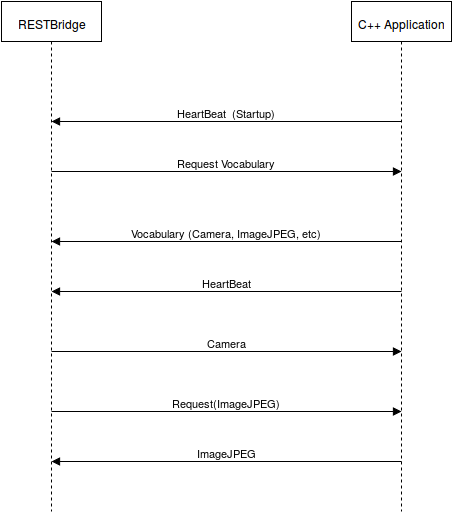

The diagram above was exported from draw.io. Its source (the exported page's mxGraphModel, read from the mxfile embedded in the PNG):
<mxGraphModel dx="1385" dy="896" grid="1" gridSize="10" guides="1" tooltips="1" connect="1" fold="1" page="1" pageScale="1" pageWidth="826" pageHeight="1169" style="default-style2" math="0">
  <root>
    <mxCell id="0" />
    <mxCell id="1" parent="0" />
    <mxCell id="2" value="RESTBridge" style="shape=umlLifeline;perimeter=lifelinePerimeter;whiteSpace=wrap;html=1;container=1;collapsible=0;recursiveResize=0;" vertex="1" parent="1">
      <mxGeometry x="10" y="10" width="100" height="510" as="geometry" />
    </mxCell>
    <mxCell id="3" value="C++ Application&lt;br&gt;" style="shape=umlLifeline;perimeter=lifelinePerimeter;whiteSpace=wrap;html=1;container=1;collapsible=0;recursiveResize=0;" vertex="1" parent="1">
      <mxGeometry x="360" y="10" width="100" height="510" as="geometry" />
    </mxCell>
    <mxCell id="4" value="HeartBeat&amp;nbsp; (Startup)&lt;br&gt;" style="html=1;verticalAlign=bottom;endArrow=block;" edge="1" parent="1">
      <mxGeometry width="80" relative="1" as="geometry">
        <mxPoint x="410" y="130" as="sourcePoint" />
        <mxPoint x="60" y="130" as="targetPoint" />
      </mxGeometry>
    </mxCell>
    <mxCell id="7" value="Request Vocabulary&lt;br&gt;" style="html=1;verticalAlign=bottom;endArrow=block;" edge="1" parent="1">
      <mxGeometry width="80" relative="1" as="geometry">
        <mxPoint x="60" y="180" as="sourcePoint" />
        <mxPoint x="410" y="180" as="targetPoint" />
      </mxGeometry>
    </mxCell>
    <mxCell id="8" value="Vocabulary (Camera, ImageJPEG, etc)&lt;br&gt;" style="html=1;verticalAlign=bottom;endArrow=block;" edge="1" parent="1">
      <mxGeometry width="80" relative="1" as="geometry">
        <mxPoint x="410" y="250" as="sourcePoint" />
        <mxPoint x="60" y="250" as="targetPoint" />
      </mxGeometry>
    </mxCell>
    <mxCell id="10" value="HeartBeat" style="html=1;verticalAlign=bottom;endArrow=block;exitX=0.5;exitY=0.7;exitPerimeter=0;" edge="1" parent="1">
      <mxGeometry width="80" relative="1" as="geometry">
        <mxPoint x="410" y="300" as="sourcePoint" />
        <mxPoint x="60" y="300" as="targetPoint" />
      </mxGeometry>
    </mxCell>
    <mxCell id="11" value="Camera" style="html=1;verticalAlign=bottom;endArrow=block;entryX=0.5;entryY=0.833;entryPerimeter=0;" edge="1" parent="1">
      <mxGeometry width="80" relative="1" as="geometry">
        <mxPoint x="60" y="360" as="sourcePoint" />
        <mxPoint x="410" y="360" as="targetPoint" />
        <Array as="points" />
      </mxGeometry>
    </mxCell>
    <mxCell id="12" value="Request(ImageJPEG)&lt;br&gt;" style="html=1;verticalAlign=bottom;endArrow=block;" edge="1" parent="1">
      <mxGeometry width="80" relative="1" as="geometry">
        <mxPoint x="60" y="420" as="sourcePoint" />
        <mxPoint x="410" y="420" as="targetPoint" />
      </mxGeometry>
    </mxCell>
    <mxCell id="13" value="ImageJPEG" style="html=1;verticalAlign=bottom;endArrow=block;exitX=0.5;exitY=0.7;exitPerimeter=0;" edge="1" parent="1">
      <mxGeometry x="60" y="470" width="80" as="geometry">
        <mxPoint x="410" y="470" as="sourcePoint" />
        <mxPoint x="60" y="470" as="targetPoint" />
      </mxGeometry>
    </mxCell>
  </root>
</mxGraphModel>